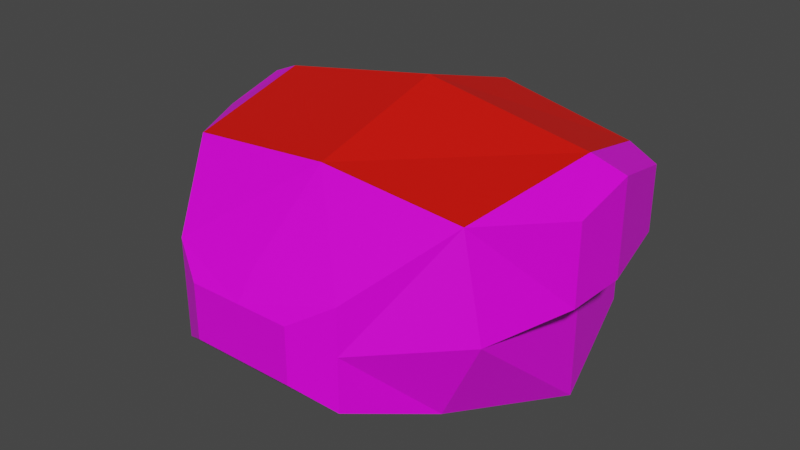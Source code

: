 # Source: mech_body01.blend  (saved by Blender 3.3.6; exported with 4.5.12 LTS)
import bpy
from mathutils import Matrix  # noqa: F401  (used for matrix-valued properties, if any)

bpy.ops.wm.read_factory_settings(use_empty=True)
scene = bpy.context.scene
scene.name = 'Scene'

# ---- collections
col_body01 = bpy.data.collections.new('body01'); scene.collection.children.link(col_body01)

# ---- images (referenced by path relative to the original .blend; pixels are not part of the script)
import os
ASSET_DIR = os.environ.get("B2B_ASSET_DIR", "")  # directory of the original .blend (textures are referenced by path, not embedded)
HERE = os.path.dirname(os.path.abspath(__file__))  # packed textures are extracted next to this script under _unpacked/

def load_image(name, relpath, width, height, colorspace="sRGB"):
    """Load a texture the original file referenced (path relative to the .blend, or extracted next to this script)."""
    p = next((c for c in (os.path.join(HERE, relpath), os.path.join(ASSET_DIR, relpath)) if relpath and os.path.exists(c)), "")
    if p:
        img = bpy.data.images.load(p, check_existing=True)
        img.name = name
    else:  # same state as the original file: an image datablock whose file is absent (Cycles renders it pink)
        img = bpy.data.images.new(name, width, height)
        img.source = "FILE"
        img.filepath = "//" + (relpath or name)
    img.colorspace_settings.name = colorspace
    return img
img_tex_body01_png = load_image('tex_body01.png', 'tex_body01.png', 1024, 1024, 'sRGB')

# ---- materials (node trees are filled in below, after node groups)
mat_mat_body = bpy.data.materials.new('mat_body')
mat_mat_body.alpha_threshold = 0.0
mat_mat_body.use_backface_culling = True
mat_mat_body.use_transparent_shadow = False
mat_mat_body.line_color = (0.0, 0.0, 0.0, 1.0)
mat_mat_team = bpy.data.materials.new('mat_team')
mat_mat_team.use_backface_culling = True
mat_mat_team.use_transparent_shadow = False

# ---- material node trees
mat_mat_body.use_nodes = True; mat_mat_body.node_tree.nodes.clear()
_N = mat_mat_body.node_tree.nodes; _L = mat_mat_body.node_tree.links
n0 = _N.new('ShaderNodeOutputMaterial'); n0.name = 'Material Output'; n0.location = (300, 300)
n1 = _N.new('ShaderNodeBsdfPrincipled'); n1.name = 'Principled BSDF'; n1.location = (10, 300)
n1.distribution = 'GGX'
n1.subsurface_method = 'BURLEY'
n1.inputs[2].default_value = 0.4
n1.inputs[3].default_value = 1.45
n1.inputs[27].default_value = (0.0, 0.0, 0.0, 1.0)
n1.inputs[28].default_value = 1.0
n2 = _N.new('ShaderNodeTexImage'); n2.name = 'Image Texture.001'; n2.location = (-254, 300)
n2.image = img_tex_body01_png
n2.interpolation = 'Closest'
_L.new(n1.outputs[0], n0.inputs[0])
_L.new(n2.outputs[0], n1.inputs[0])
n0.is_active_output = True
mat_mat_team.use_nodes = True; mat_mat_team.node_tree.nodes.clear()
_N = mat_mat_team.node_tree.nodes; _L = mat_mat_team.node_tree.links
n0 = _N.new('ShaderNodeBsdfPrincipled'); n0.name = 'Principled BSDF'; n0.location = (10, 300)
n0.distribution = 'GGX'
n0.subsurface_method = 'BURLEY'
n0.inputs[0].default_value = (0.8, 0.004458, 0.0, 1.0)
n0.inputs[3].default_value = 1.45
n0.inputs[27].default_value = (0.0, 0.0, 0.0, 1.0)
n0.inputs[28].default_value = 1.0
n1 = _N.new('ShaderNodeOutputMaterial'); n1.name = 'Material Output'; n1.location = (300, 300)
_L.new(n0.outputs[0], n1.inputs[0])
n1.is_active_output = True

# ---- world
world_world = bpy.data.worlds.new('World'); scene.world = world_world
world_world.use_nodes = True; world_world.node_tree.nodes.clear()
_N = world_world.node_tree.nodes; _L = world_world.node_tree.links
n0 = _N.new('ShaderNodeOutputWorld'); n0.name = 'World Output'; n0.location = (300, 300)
n1 = _N.new('ShaderNodeBackground'); n1.name = 'Background'; n1.location = (10, 300)
n1.inputs[0].default_value = (0.05088, 0.05088, 0.05088, 1.0)
_L.new(n1.outputs[0], n0.inputs[0])
n0.is_active_output = True
world_world.color = (0.05088, 0.05088, 0.05088)
world_world.use_sun_shadow = False
world_world.sun_shadow_jitter_overblur = 0.0

# ---- meshes
me_body = bpy.data.meshes.new('body')
me_body.from_pydata([(0.42, 0.0, 0.01), (0.42, 0.0, 0.61), (0.35, 0.3, 0.1), (0.35, 0.3, 0.52), (0.32, -0.35, 0.11), (0.2197, -0.5512, 0.1782), (0.5001, 0.01518, 0.5753), (0.1299, -0.6012, 0.232), (0.4441, 0.2552, 0.5033), (0.35, 0.3, 0.31), (0.42, 0.0, 0.31), (0.175, 0.4, 0.205), (0.175, 0.4, 0.415), (0.364, -0.3512, 0.5584), (0.414, -0.3512, 0.31), (0.1299, -0.6012, 0.31), (0.2197, -0.5512, 0.31), (0.2197, -0.5512, 0.4218), (0.1299, -0.6012, 0.368), (0.4953, -0.1448, 0.534), (0.4441, 0.2552, 0.3353), (0.5001, 0.01518, 0.3353), (0.4953, -0.1448, 0.3353), (-0.42, 0.0, 0.01), (-0.42, 0.0, 0.61), (-0.35, 0.3, 0.1), (-0.35, 0.3, 0.52), (-0.32, -0.35, 0.11), (-0.2197, -0.5512, 0.1782), (-0.5001, 0.01518, 0.5753), (-0.1299, -0.6012, 0.232), (-0.4441, 0.2552, 0.5033), (0.0, 0.3, 0.5925), (0.0, 0.0, 0.01), (0.0, 0.0, 0.6825), (0.0, -0.3512, 0.06159), (0.0, -0.3512, 0.5884), (0.0, -0.5512, 0.1782), (0.0, -0.6012, 0.232), (-0.35, 0.3, 0.31), (-0.42, 0.0, 0.31), (0.0, -0.6012, 0.31), (-0.175, 0.4, 0.205), (-0.175, 0.4, 0.415), (0.0, 0.4, 0.4875), (-0.364, -0.3512, 0.5584), (-0.414, -0.3512, 0.31), (-0.1299, -0.6012, 0.31), (-0.2197, -0.5512, 0.31), (-0.2197, -0.5512, 0.4218), (-0.1299, -0.6012, 0.368), (0.0, -0.5512, 0.4312), (0.0, -0.6012, 0.368), (-0.4953, -0.1448, 0.534), (-0.4441, 0.2552, 0.3353), (-0.5001, 0.01518, 0.3353), (-0.4953, -0.1448, 0.3353)], [], [(14, 10, 21, 22), (33, 0, 4, 35), (13, 14, 22, 19), (35, 4, 5, 37), (37, 5, 7, 38), (15, 18, 52, 41), (1, 34, 36, 13), (3, 32, 34, 1), (7, 15, 41, 38), (5, 16, 15, 7), (4, 14, 16, 5), (0, 10, 14, 4), (2, 9, 10, 0), (25, 42, 11, 2), (42, 43, 44, 12, 11), (32, 3, 12, 44), (26, 43, 42, 25, 39), (49, 51, 36, 45), (16, 14, 13, 17), (16, 17, 18, 15), (41, 52, 50, 47), (17, 51, 52, 18), (20, 8, 6, 21), (21, 6, 19, 22), (9, 3, 8, 20), (10, 9, 20, 21), (1, 13, 19, 6), (3, 1, 6, 8), (46, 56, 55, 40), (33, 35, 27, 23), (45, 53, 56, 46), (35, 37, 28, 27), (37, 38, 30, 28), (24, 45, 36, 34), (26, 24, 34, 32), (30, 38, 41, 47), (28, 30, 47, 48), (27, 28, 48, 46), (23, 27, 46, 40), (25, 23, 40, 39), (33, 23, 25, 2, 0), (32, 44, 43, 26), (46, 48, 49, 45), (47, 50, 49, 48), (36, 51, 17, 13), (49, 50, 52, 51), (54, 55, 29, 31), (55, 56, 53, 29), (39, 54, 31, 26), (40, 55, 54, 39), (24, 29, 53, 45), (26, 31, 29, 24), (3, 9, 2, 11, 12)])
me_body.polygons.foreach_set('material_index', [0, 0, 0, 0, 0, 0, 1, 1, 0, 0, 0, 0, 0, 0, 0, 1, 0, 0, 0, 0, 0, 0, 0, 0, 0, 0, 0, 0, 0, 0, 0, 0, 0, 1, 1, 0, 0, 0, 0, 0, 0, 1, 0, 0, 0, 0, 0, 0, 0, 0, 0, 0, 0])
_uv = me_body.uv_layers.new(name='UVMap')
_uv.uv.foreach_set('vector', [0.1937, 0.6638, 0.1957, 0.8234, 0.1577, 0.8314, 0.1577, 0.7586, 0.1821, 0.3071, 0.2169, 0.4597, 0.04548, 0.5042, 0.01095, 0.3237, 0.05453, 0.6477, 0.1692, 0.6579, 0.1577, 0.7586, 0.06743, 0.7586, 0.977, 0.3935, 0.8415, 0.4774, 0.8356, 0.3745, 0.9031, 0.3042, 0.9031, 0.3042, 0.8356, 0.3745, 0.8342, 0.3249, 0.8775, 0.2797, 0.8004, 0.3039, 0.7733, 0.3037, 0.774, 0.2434, 0.8008, 0.2434, 0.7641, 0.8787, 0.7648, 0.6874, 0.9277, 0.6874, 0.9282, 0.8555, 0.6184, 0.8514, 0.6247, 0.6874, 0.7648, 0.6874, 0.7641, 0.8787, 0.8368, 0.3041, 0.8004, 0.3039, 0.8008, 0.2434, 0.8372, 0.2434, 0.8356, 0.3745, 0.7831, 0.357, 0.7991, 0.3123, 0.8342, 0.3249, 0.8415, 0.4774, 0.74, 0.4738, 0.7831, 0.357, 0.8356, 0.3745, 0.2169, 0.4597, 0.2704, 0.5876, 0.07183, 0.6291, 0.04548, 0.5042, 0.3195, 0.4257, 0.3904, 0.474, 0.2704, 0.5876, 0.2169, 0.4597, 0.2977, 0.1645, 0.3732, 0.2153, 0.3778, 0.3655, 0.3195, 0.4257, 0.3732, 0.2153, 0.4633, 0.2126, 0.4967, 0.2867, 0.4679, 0.3627, 0.3778, 0.3655, 0.5997, 0.3823, 0.4847, 0.5099, 0.4721, 0.4014, 0.5421, 0.3432, 0.4505, 0.04029, 0.4627, 0.1559, 0.3732, 0.2153, 0.2977, 0.1645, 0.361, 0.09969, 0.7376, 0.1458, 0.7374, 0.2434, 0.6184, 0.2434, 0.6359, 0.07195, 0.7831, 0.357, 0.74, 0.4738, 0.6359, 0.4148, 0.7376, 0.341, 0.7831, 0.357, 0.7376, 0.341, 0.7733, 0.3037, 0.7991, 0.3123, 0.8008, 0.2434, 0.774, 0.2434, 0.7733, 0.1831, 0.8004, 0.1829, 0.7376, 0.341, 0.7374, 0.2434, 0.774, 0.2434, 0.7733, 0.3037, 0.1577, 0.9433, 0.08139, 0.9433, 0.04868, 0.8314, 0.1577, 0.8314, 0.1577, 0.8314, 0.04868, 0.8314, 0.06743, 0.7586, 0.1577, 0.7586, 0.1692, 0.9907, 0.07379, 0.9907, 0.08139, 0.9433, 0.1577, 0.9433, 0.1964, 0.8329, 0.1964, 0.9729, 0.1577, 0.9433, 0.1577, 0.8314, 0.01083, 0.8177, 0.0256, 0.6551, 0.06743, 0.7586, 0.04868, 0.8314, 0.05022, 0.9798, 0.009328, 0.8398, 0.04868, 0.8314, 0.08139, 0.9433, 0.3995, 0.9746, 0.3635, 0.8797, 0.3635, 0.807, 0.4014, 0.815, 0.1821, 0.3071, 0.01095, 0.3237, 0.009328, 0.1389, 0.1878, 0.1497, 0.2603, 0.9907, 0.2732, 0.8797, 0.3635, 0.8797, 0.375, 0.9805, 0.977, 0.0932, 0.9031, 0.1825, 0.8356, 0.1123, 0.8415, 0.009328, 0.9031, 0.1825, 0.8775, 0.207, 0.8342, 0.1618, 0.8356, 0.1123, 0.7641, 0.4961, 0.9282, 0.5193, 0.9277, 0.6874, 0.7648, 0.6874, 0.6184, 0.5234, 0.7641, 0.4961, 0.7648, 0.6874, 0.6247, 0.6874, 0.8369, 0.1827, 0.8372, 0.2434, 0.8008, 0.2434, 0.8004, 0.1829, 0.8356, 0.1123, 0.8342, 0.1618, 0.7991, 0.1745, 0.7831, 0.1298, 0.8415, 0.009328, 0.8356, 0.1123, 0.7831, 0.1298, 0.7399, 0.01292, 0.1878, 0.1497, 0.009328, 0.1389, 0.01012, 0.009328, 0.2161, 0.01021, 0.2977, 0.1645, 0.1878, 0.1497, 0.2161, 0.01021, 0.361, 0.09969, 0.1821, 0.3071, 0.1878, 0.1497, 0.2977, 0.1645, 0.3195, 0.4257, 0.2169, 0.4597, 0.5997, 0.1459, 0.549, 0.2, 0.4627, 0.1559, 0.4505, 0.04029, 0.7399, 0.01292, 0.7831, 0.1298, 0.7376, 0.1458, 0.6359, 0.07195, 0.7991, 0.1745, 0.7733, 0.1831, 0.7376, 0.1458, 0.7831, 0.1298, 0.6184, 0.2434, 0.7374, 0.2434, 0.7376, 0.341, 0.6359, 0.4148, 0.7376, 0.1458, 0.7733, 0.1831, 0.774, 0.2434, 0.7374, 0.2434, 0.3635, 0.6951, 0.3635, 0.807, 0.2545, 0.807, 0.2872, 0.6951, 0.3635, 0.807, 0.3635, 0.8797, 0.2732, 0.8797, 0.2545, 0.807, 0.375, 0.6477, 0.3635, 0.6951, 0.2872, 0.6951, 0.2796, 0.6477, 0.4022, 0.8055, 0.3635, 0.807, 0.3635, 0.6951, 0.4022, 0.6655, 0.2166, 0.8207, 0.2545, 0.807, 0.2732, 0.8797, 0.2314, 0.9833, 0.256, 0.6586, 0.2872, 0.6951, 0.2545, 0.807, 0.2151, 0.7986, 0.4847, 0.5099, 0.3904, 0.474, 0.3195, 0.4257, 0.3778, 0.3655, 0.4721, 0.4014])
me_body.materials.append(mat_mat_body)
me_body.materials.append(mat_mat_team)
me_body.use_remesh_fix_poles = True
me_body.use_remesh_preserve_attributes = False
me_body.use_mirror_vertex_groups = False
me_body.use_paint_bone_selection = False
me_body.use_paint_mask = True
me_body.update()
arm_armature_001 = bpy.data.armatures.new('Armature.001')  # bones are not reproduced

# ---- objects
ob_body = bpy.data.objects.new('body', me_body)
ob_armature = bpy.data.objects.new('Armature', arm_armature_001)

# ---- transforms, parenting, visibility, modifiers, constraints
ob_body.parent = ob_armature
ob_body.location = (0.0, 0.0, 0.0)
ob_body.lineart.crease_threshold = 0.0
_vg = ob_body.vertex_groups.new(name='root')
_vg.add([0, 1, 2, 3, 4, 5, 6, 7, 8, 9, 10, 11, 12, 13, 14, 15, 16, 17, 18, 19, 20, 21, 22, 23, 24, 25, 26, 27, 28, 29, 30, 31, 32, 33, 34, 35, 36, 37, 38, 39, 40, 41, 42, 43, 44, 45, 46, 47, 48, 49, 50, 51, 52, 53, 54, 55, 56], 1.0, 'REPLACE')
_vg = ob_body.vertex_groups.new(name='head')
_vg = ob_body.vertex_groups.new(name='arm.l')
_vg = ob_body.vertex_groups.new(name='arm.r')
_vg = ob_body.vertex_groups.new(name='pack')
_m = ob_body.modifiers.new('Armature', 'ARMATURE')
_m.object = ob_armature
ob_armature.location = (0.0, 0.0, 0.0)
ob_armature.show_in_front = True
ob_armature.lineart.crease_threshold = 0.0

# ---- collection membership
col_body01.objects.link(ob_body)
col_body01.objects.link(ob_armature)

# ---- scene / render settings (as saved in the file)
scene.frame_start = 1; scene.frame_end = 250; scene.frame_set(1)
scene.render.engine = 'BLENDER_EEVEE_NEXT'
scene.cycles.use_denoising = False
scene.cycles.samples = 128
scene.cycles.sampling_pattern = 'TABULATED_SOBOL'
scene.cycles.use_adaptive_sampling = False
scene.cycles.use_light_tree = False
scene.view_settings.view_transform = 'Filmic'
bpy.context.view_layer.update()

# ---- added for rendering (the .blend has no active camera and no usable light): camera, sun
cam_auto = bpy.data.cameras.new('AutoCamera')
cam_auto.lens = 50.0
cam_auto.sensor_width = 36.0
cam_auto.clip_end = 1000.0
ob_auto_camera = bpy.data.objects.new('AutoCamera', cam_auto)
scene.collection.objects.link(ob_auto_camera)
ob_auto_camera.location = (1.44967, -1.8402, 1.50598)
ob_auto_camera.rotation_euler = (1.09748, -7.21219e-08, 0.694738)
scene.camera = ob_auto_camera
light_auto_sun = bpy.data.lights.new('AutoSun', 'SUN')
light_auto_sun.energy = 3.0
light_auto_sun.angle = 0.0523599
ob_auto_sun = bpy.data.objects.new('AutoSun', light_auto_sun)
scene.collection.objects.link(ob_auto_sun)
ob_auto_sun.rotation_euler = (0.872665, 0.174533, 0.523599)
bpy.context.view_layer.update()
